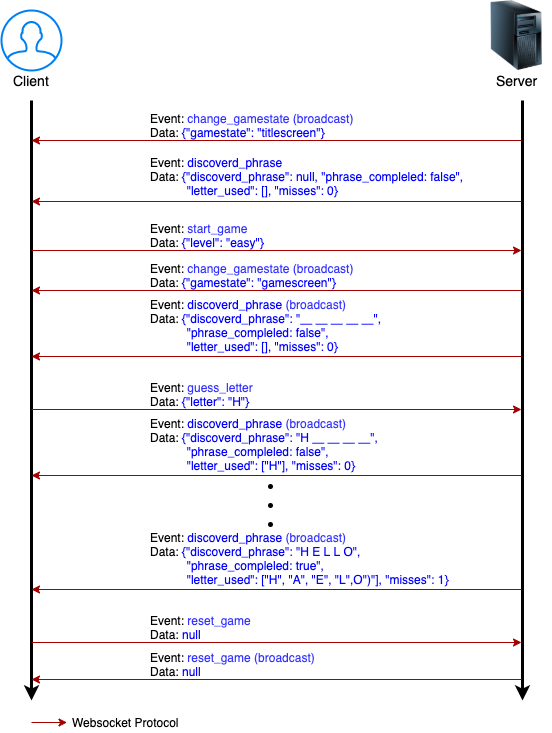

The diagram above was exported from draw.io. Its source (the exported page's mxGraphModel, read from the mxfile embedded in the PNG):
<mxGraphModel dx="932" dy="504" grid="1" gridSize="10" guides="1" tooltips="1" connect="1" arrows="1" fold="1" page="1" pageScale="1" pageWidth="700" pageHeight="800" math="0" shadow="0">
  <root>
    <mxCell id="0" />
    <mxCell id="1" parent="0" />
    <mxCell id="bbOtCUxt2XDvglka7V6O-9" value="" style="group" vertex="1" connectable="0" parent="1">
      <mxGeometry x="80" y="30" width="60" height="80" as="geometry" />
    </mxCell>
    <object label="" id="bbOtCUxt2XDvglka7V6O-5">
      <mxCell style="html=1;verticalLabelPosition=bottom;align=center;labelBackgroundColor=#ffffff;verticalAlign=top;strokeWidth=2;strokeColor=#0080F0;shadow=0;dashed=0;shape=mxgraph.ios7.icons.user;" vertex="1" parent="bbOtCUxt2XDvglka7V6O-9">
        <mxGeometry width="60" height="60" as="geometry" />
      </mxCell>
    </object>
    <mxCell id="bbOtCUxt2XDvglka7V6O-8" value="&lt;font style=&quot;font-size: 14px&quot;&gt;Client&lt;/font&gt;" style="text;html=1;resizable=0;autosize=1;align=center;verticalAlign=middle;points=[];fillColor=none;strokeColor=none;rounded=0;" vertex="1" parent="bbOtCUxt2XDvglka7V6O-9">
      <mxGeometry x="5" y="60" width="50" height="20" as="geometry" />
    </mxCell>
    <mxCell id="bbOtCUxt2XDvglka7V6O-13" value="" style="group" vertex="1" connectable="0" parent="1">
      <mxGeometry x="560" y="20" width="70" height="90" as="geometry" />
    </mxCell>
    <mxCell id="bbOtCUxt2XDvglka7V6O-10" value="" style="image;html=1;labelBackgroundColor=#ffffff;image=img/lib/clip_art/computers/Server_Tower_128x128.png" vertex="1" parent="bbOtCUxt2XDvglka7V6O-13">
      <mxGeometry width="70" height="70" as="geometry" />
    </mxCell>
    <mxCell id="bbOtCUxt2XDvglka7V6O-11" value="&lt;font style=&quot;font-size: 14px&quot;&gt;Server&lt;/font&gt;" style="text;html=1;resizable=0;autosize=1;align=center;verticalAlign=middle;points=[];fillColor=none;strokeColor=none;rounded=0;" vertex="1" parent="bbOtCUxt2XDvglka7V6O-13">
      <mxGeometry x="5" y="70" width="60" height="20" as="geometry" />
    </mxCell>
    <mxCell id="bbOtCUxt2XDvglka7V6O-18" value="" style="endArrow=classic;html=1;strokeWidth=3;" edge="1" parent="1">
      <mxGeometry width="50" height="50" relative="1" as="geometry">
        <mxPoint x="110" y="120" as="sourcePoint" />
        <mxPoint x="110" y="720" as="targetPoint" />
      </mxGeometry>
    </mxCell>
    <mxCell id="bbOtCUxt2XDvglka7V6O-19" value="" style="endArrow=classic;html=1;strokeWidth=3;" edge="1" parent="1">
      <mxGeometry width="50" height="50" relative="1" as="geometry">
        <mxPoint x="601" y="120" as="sourcePoint" />
        <mxPoint x="601" y="720" as="targetPoint" />
      </mxGeometry>
    </mxCell>
    <mxCell id="bbOtCUxt2XDvglka7V6O-75" value="&lt;b style=&quot;font-size: 16px&quot;&gt;&lt;br&gt;&lt;ul&gt;&lt;li&gt;&lt;b style=&quot;font-size: 16px&quot;&gt;&amp;nbsp;&lt;/b&gt;&lt;/li&gt;&lt;li&gt;&lt;b style=&quot;font-size: 16px&quot;&gt;&amp;nbsp;&lt;/b&gt;&lt;/li&gt;&lt;li&gt;&lt;b style=&quot;font-size: 16px&quot;&gt;&lt;br&gt;&lt;/b&gt;&lt;/li&gt;&lt;/ul&gt;&lt;/b&gt;" style="text;html=1;align=center;verticalAlign=middle;resizable=0;points=[];autosize=1;" vertex="1" parent="1">
      <mxGeometry x="315" y="470" width="60" height="90" as="geometry" />
    </mxCell>
    <mxCell id="bbOtCUxt2XDvglka7V6O-41" value="" style="group" vertex="1" connectable="0" parent="1">
      <mxGeometry x="100" y="732" width="165" height="20" as="geometry" />
    </mxCell>
    <mxCell id="bbOtCUxt2XDvglka7V6O-42" value="" style="endArrow=classic;html=1;strokeColor=#A30000;strokeWidth=1;" edge="1" parent="bbOtCUxt2XDvglka7V6O-41">
      <mxGeometry width="50" height="50" relative="1" as="geometry">
        <mxPoint x="10" y="10" as="sourcePoint" />
        <mxPoint x="45.51724137931035" y="10" as="targetPoint" />
      </mxGeometry>
    </mxCell>
    <mxCell id="bbOtCUxt2XDvglka7V6O-43" value="Websocket Protocol" style="text;html=1;align=center;verticalAlign=middle;resizable=0;points=[];autosize=1;" vertex="1" parent="bbOtCUxt2XDvglka7V6O-41">
      <mxGeometry x="44.998275862068965" width="120" height="20" as="geometry" />
    </mxCell>
    <mxCell id="bbOtCUxt2XDvglka7V6O-28" value="" style="endArrow=classic;html=1;strokeWidth=1;fillColor=#e51400;strokeColor=#A30000;" edge="1" parent="1">
      <mxGeometry width="50" height="50" relative="1" as="geometry">
        <mxPoint x="600" y="160" as="sourcePoint" />
        <mxPoint x="110" y="160" as="targetPoint" />
      </mxGeometry>
    </mxCell>
    <mxCell id="bbOtCUxt2XDvglka7V6O-29" value="Event: &lt;font color=&quot;#3333ff&quot;&gt;change_gamestate&lt;/font&gt;&lt;span style=&quot;color: rgb(51 , 51 , 255)&quot;&gt;&amp;nbsp;(broadcast)&lt;/span&gt;&lt;br&gt;Data:&lt;font color=&quot;#0000ff&quot;&gt; {&quot;gamestate&quot;: &quot;titlescreen&quot;}&lt;/font&gt;" style="text;html=1;resizable=0;autosize=1;align=left;verticalAlign=middle;points=[];fillColor=none;strokeColor=none;rounded=0;rotation=0;" vertex="1" parent="1">
      <mxGeometry x="227" y="130" width="220" height="30" as="geometry" />
    </mxCell>
    <mxCell id="bbOtCUxt2XDvglka7V6O-24" value="Event: &lt;font color=&quot;#0000ff&quot;&gt;discoverd_phrase&lt;/font&gt;&lt;br&gt;Data:&lt;font color=&quot;#0000ff&quot;&gt; {&quot;&lt;/font&gt;&lt;span style=&quot;color: rgb(0 , 0 , 255)&quot;&gt;discoverd_phrase&lt;/span&gt;&lt;font color=&quot;#0000ff&quot;&gt;&quot;: null, &quot;phrase_compleled: false&quot;,&lt;br&gt;&amp;nbsp; &amp;nbsp; &amp;nbsp; &amp;nbsp; &amp;nbsp; &amp;nbsp;&quot;letter_used&quot;: [], &quot;misses&quot;: 0}&lt;/font&gt;" style="text;html=1;resizable=0;autosize=1;align=left;verticalAlign=middle;points=[];fillColor=none;strokeColor=none;rounded=0;rotation=0;" vertex="1" parent="1">
      <mxGeometry x="227" y="171" width="330" height="50" as="geometry" />
    </mxCell>
    <mxCell id="bbOtCUxt2XDvglka7V6O-22" value="" style="endArrow=classic;html=1;strokeWidth=1;fillColor=#e51400;strokeColor=#A30000;" edge="1" parent="1">
      <mxGeometry width="50" height="50" relative="1" as="geometry">
        <mxPoint x="600" y="221" as="sourcePoint" />
        <mxPoint x="110" y="221" as="targetPoint" />
      </mxGeometry>
    </mxCell>
    <mxCell id="bbOtCUxt2XDvglka7V6O-20" value="" style="endArrow=classic;html=1;strokeWidth=1;fillColor=#008a00;strokeColor=#A30000;" edge="1" parent="1">
      <mxGeometry width="50" height="50" relative="1" as="geometry">
        <mxPoint x="110" y="270" as="sourcePoint" />
        <mxPoint x="600" y="270" as="targetPoint" />
      </mxGeometry>
    </mxCell>
    <mxCell id="bbOtCUxt2XDvglka7V6O-21" value="Event: &lt;font color=&quot;#3333ff&quot;&gt;start_game&lt;/font&gt;&lt;br&gt;Data:&lt;font color=&quot;#0000ff&quot;&gt; {&quot;level&quot;: &quot;easy&quot;}&lt;/font&gt;" style="text;html=1;resizable=0;autosize=1;align=left;verticalAlign=middle;points=[];fillColor=none;strokeColor=none;rounded=0;rotation=0;" vertex="1" parent="1">
      <mxGeometry x="227" y="240" width="130" height="30" as="geometry" />
    </mxCell>
    <mxCell id="bbOtCUxt2XDvglka7V6O-51" value="" style="endArrow=classic;html=1;strokeWidth=1;fillColor=#e51400;strokeColor=#A30000;" edge="1" parent="1">
      <mxGeometry width="50" height="50" relative="1" as="geometry">
        <mxPoint x="600" y="310" as="sourcePoint" />
        <mxPoint x="110" y="310" as="targetPoint" />
      </mxGeometry>
    </mxCell>
    <mxCell id="bbOtCUxt2XDvglka7V6O-52" value="Event: &lt;font color=&quot;#3333ff&quot;&gt;change_gamestate&lt;/font&gt;&lt;span style=&quot;color: rgb(51 , 51 , 255)&quot;&gt;&amp;nbsp;(broadcast)&lt;/span&gt;&lt;br&gt;Data:&lt;font color=&quot;#0000ff&quot;&gt; {&quot;gamestate&quot;: &quot;gamescreen&quot;}&lt;/font&gt;" style="text;html=1;resizable=0;autosize=1;align=left;verticalAlign=middle;points=[];fillColor=none;strokeColor=none;rounded=0;rotation=0;" vertex="1" parent="1">
      <mxGeometry x="227" y="280" width="220" height="30" as="geometry" />
    </mxCell>
    <mxCell id="bbOtCUxt2XDvglka7V6O-66" value="Event: &lt;font color=&quot;#0000ff&quot;&gt;discoverd_phrase&lt;/font&gt;&lt;span style=&quot;color: rgb(51 , 51 , 255)&quot;&gt;&amp;nbsp;(broadcast)&lt;/span&gt;&lt;br&gt;Data:&lt;font color=&quot;#0000ff&quot;&gt; {&quot;&lt;/font&gt;&lt;span style=&quot;color: rgb(0 , 0 , 255)&quot;&gt;discoverd_phrase&lt;/span&gt;&lt;font color=&quot;#0000ff&quot;&gt;&quot;: &quot;＿ ＿ ＿ ＿ ＿&quot;,&lt;br&gt;&amp;nbsp; &amp;nbsp; &amp;nbsp; &amp;nbsp; &amp;nbsp; &amp;nbsp;&quot;phrase_compleled: false&quot;,&lt;br&gt;&amp;nbsp; &amp;nbsp; &amp;nbsp; &amp;nbsp; &amp;nbsp; &amp;nbsp;&quot;letter_used&quot;: [], &quot;misses&quot;: 0}&lt;/font&gt;" style="text;html=1;resizable=0;autosize=1;align=left;verticalAlign=middle;points=[];fillColor=none;strokeColor=none;rounded=0;rotation=0;" vertex="1" parent="1">
      <mxGeometry x="227" y="315" width="250" height="60" as="geometry" />
    </mxCell>
    <mxCell id="bbOtCUxt2XDvglka7V6O-67" value="" style="endArrow=classic;html=1;strokeWidth=1;fillColor=#e51400;strokeColor=#A30000;" edge="1" parent="1">
      <mxGeometry width="50" height="50" relative="1" as="geometry">
        <mxPoint x="600" y="376" as="sourcePoint" />
        <mxPoint x="110" y="376" as="targetPoint" />
      </mxGeometry>
    </mxCell>
    <mxCell id="bbOtCUxt2XDvglka7V6O-69" value="" style="endArrow=classic;html=1;strokeWidth=1;fillColor=#008a00;strokeColor=#A30000;" edge="1" parent="1">
      <mxGeometry width="50" height="50" relative="1" as="geometry">
        <mxPoint x="110" y="429" as="sourcePoint" />
        <mxPoint x="600" y="429" as="targetPoint" />
      </mxGeometry>
    </mxCell>
    <mxCell id="bbOtCUxt2XDvglka7V6O-70" value="Event: &lt;font color=&quot;#3333ff&quot;&gt;guess_letter&lt;/font&gt;&lt;br&gt;Data:&lt;font color=&quot;#0000ff&quot;&gt; {&quot;letter&quot;: &quot;H&quot;}&lt;/font&gt;" style="text;html=1;resizable=0;autosize=1;align=left;verticalAlign=middle;points=[];fillColor=none;strokeColor=none;rounded=0;rotation=0;" vertex="1" parent="1">
      <mxGeometry x="227" y="399" width="120" height="30" as="geometry" />
    </mxCell>
    <mxCell id="bbOtCUxt2XDvglka7V6O-72" value="Event: &lt;font color=&quot;#0000ff&quot;&gt;discoverd_phrase&lt;/font&gt;&lt;span style=&quot;color: rgb(51 , 51 , 255)&quot;&gt;&amp;nbsp;(broadcast)&lt;/span&gt;&lt;br&gt;Data:&lt;font color=&quot;#0000ff&quot;&gt; {&quot;&lt;/font&gt;&lt;span style=&quot;color: rgb(0 , 0 , 255)&quot;&gt;discoverd_phrase&lt;/span&gt;&lt;font color=&quot;#0000ff&quot;&gt;&quot;: &quot;H ＿ ＿ ＿ ＿&quot;,&lt;br&gt;&amp;nbsp; &amp;nbsp; &amp;nbsp; &amp;nbsp; &amp;nbsp; &amp;nbsp;&quot;phrase_compleled: false&quot;,&lt;br&gt;&amp;nbsp; &amp;nbsp; &amp;nbsp; &amp;nbsp; &amp;nbsp; &amp;nbsp;&quot;letter_used&quot;: [&quot;H&quot;], &quot;misses&quot;: 0}&lt;/font&gt;" style="text;html=1;resizable=0;autosize=1;align=left;verticalAlign=middle;points=[];fillColor=none;strokeColor=none;rounded=0;rotation=0;" vertex="1" parent="1">
      <mxGeometry x="227" y="434" width="240" height="60" as="geometry" />
    </mxCell>
    <mxCell id="bbOtCUxt2XDvglka7V6O-73" value="" style="endArrow=classic;html=1;strokeWidth=1;fillColor=#e51400;strokeColor=#A30000;" edge="1" parent="1">
      <mxGeometry width="50" height="50" relative="1" as="geometry">
        <mxPoint x="600" y="495" as="sourcePoint" />
        <mxPoint x="110" y="495" as="targetPoint" />
      </mxGeometry>
    </mxCell>
    <mxCell id="bbOtCUxt2XDvglka7V6O-77" value="Event: &lt;font color=&quot;#0000ff&quot;&gt;discoverd_phrase&lt;/font&gt;&lt;span style=&quot;color: rgb(51 , 51 , 255)&quot;&gt;&amp;nbsp;(broadcast)&lt;/span&gt;&lt;br&gt;Data:&lt;font color=&quot;#0000ff&quot;&gt; {&quot;&lt;/font&gt;&lt;span style=&quot;color: rgb(0 , 0 , 255)&quot;&gt;discoverd_phrase&lt;/span&gt;&lt;font color=&quot;#0000ff&quot;&gt;&quot;: &quot;H E L L O&quot;,&lt;br&gt;&amp;nbsp; &amp;nbsp; &amp;nbsp; &amp;nbsp; &amp;nbsp; &amp;nbsp;&quot;phrase_compleled: true&quot;,&lt;br&gt;&amp;nbsp; &amp;nbsp; &amp;nbsp; &amp;nbsp; &amp;nbsp; &amp;nbsp;&quot;letter_used&quot;: [&quot;H&quot;, &quot;A&quot;, &quot;E&quot;, &quot;L&quot;,O&quot;)&quot;], &quot;misses&quot;: 1}&lt;/font&gt;" style="text;html=1;resizable=0;autosize=1;align=left;verticalAlign=middle;points=[];fillColor=none;strokeColor=none;rounded=0;rotation=0;" vertex="1" parent="1">
      <mxGeometry x="227" y="548" width="310" height="60" as="geometry" />
    </mxCell>
    <mxCell id="bbOtCUxt2XDvglka7V6O-78" value="" style="endArrow=classic;html=1;strokeWidth=1;fillColor=#e51400;strokeColor=#A30000;" edge="1" parent="1">
      <mxGeometry width="50" height="50" relative="1" as="geometry">
        <mxPoint x="600" y="609" as="sourcePoint" />
        <mxPoint x="110" y="609" as="targetPoint" />
      </mxGeometry>
    </mxCell>
    <mxCell id="bbOtCUxt2XDvglka7V6O-80" value="" style="endArrow=classic;html=1;strokeWidth=1;fillColor=#008a00;strokeColor=#A30000;" edge="1" parent="1">
      <mxGeometry width="50" height="50" relative="1" as="geometry">
        <mxPoint x="110" y="662" as="sourcePoint" />
        <mxPoint x="600" y="662" as="targetPoint" />
      </mxGeometry>
    </mxCell>
    <mxCell id="bbOtCUxt2XDvglka7V6O-81" value="Event: &lt;font color=&quot;#3333ff&quot;&gt;reset_game&lt;/font&gt;&lt;br&gt;Data:&lt;font color=&quot;#0000ff&quot;&gt;&amp;nbsp;null&lt;/font&gt;" style="text;html=1;resizable=0;autosize=1;align=left;verticalAlign=middle;points=[];fillColor=none;strokeColor=none;rounded=0;rotation=0;" vertex="1" parent="1">
      <mxGeometry x="227" y="632" width="120" height="30" as="geometry" />
    </mxCell>
    <mxCell id="bbOtCUxt2XDvglka7V6O-83" value="" style="endArrow=classic;html=1;strokeWidth=1;fillColor=#008a00;strokeColor=#A30000;" edge="1" parent="1">
      <mxGeometry width="50" height="50" relative="1" as="geometry">
        <mxPoint x="600" y="699" as="sourcePoint" />
        <mxPoint x="110" y="699" as="targetPoint" />
      </mxGeometry>
    </mxCell>
    <mxCell id="bbOtCUxt2XDvglka7V6O-84" value="Event: &lt;font color=&quot;#3333ff&quot;&gt;reset_game (broadcast)&lt;/font&gt;&lt;br&gt;Data:&lt;font color=&quot;#0000ff&quot;&gt;&amp;nbsp;null&lt;/font&gt;" style="text;html=1;resizable=0;autosize=1;align=left;verticalAlign=middle;points=[];fillColor=none;strokeColor=none;rounded=0;rotation=0;" vertex="1" parent="1">
      <mxGeometry x="227" y="669" width="180" height="30" as="geometry" />
    </mxCell>
  </root>
</mxGraphModel>